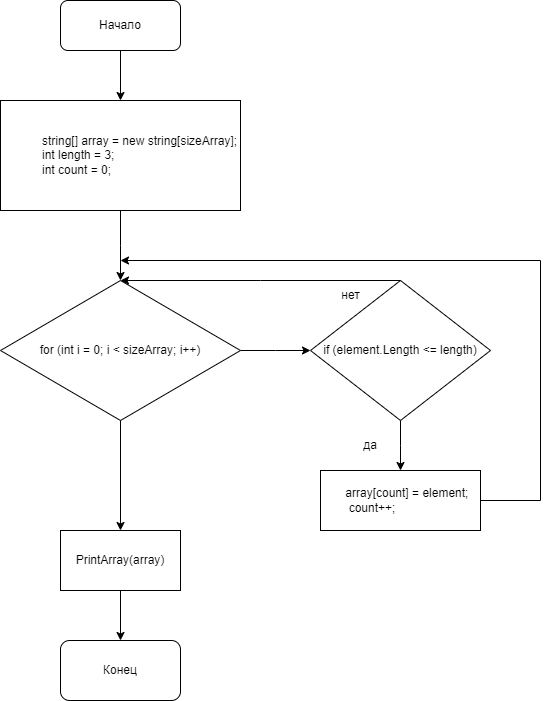

The diagram above was exported from draw.io. Its source (the exported page's mxGraphModel, read from the mxfile embedded in the PNG):
<mxGraphModel dx="568" dy="454" grid="1" gridSize="10" guides="1" tooltips="1" connect="1" arrows="1" fold="1" page="1" pageScale="1" pageWidth="827" pageHeight="1169" math="0" shadow="0">
  <root>
    <mxCell id="WIyWlLk6GJQsqaUBKTNV-0" />
    <mxCell id="WIyWlLk6GJQsqaUBKTNV-1" parent="WIyWlLk6GJQsqaUBKTNV-0" />
    <mxCell id="_Pz28xRHyNOoLX-cGzpp-1" style="edgeStyle=orthogonalEdgeStyle;rounded=0;orthogonalLoop=1;jettySize=auto;html=1;" edge="1" parent="WIyWlLk6GJQsqaUBKTNV-1" source="_Pz28xRHyNOoLX-cGzpp-0" target="_Pz28xRHyNOoLX-cGzpp-2">
      <mxGeometry relative="1" as="geometry">
        <mxPoint x="330" y="120" as="targetPoint" />
      </mxGeometry>
    </mxCell>
    <mxCell id="_Pz28xRHyNOoLX-cGzpp-0" value="Начало" style="rounded=1;whiteSpace=wrap;html=1;" vertex="1" parent="WIyWlLk6GJQsqaUBKTNV-1">
      <mxGeometry x="270" y="20" width="120" height="50" as="geometry" />
    </mxCell>
    <mxCell id="_Pz28xRHyNOoLX-cGzpp-3" style="edgeStyle=orthogonalEdgeStyle;rounded=0;orthogonalLoop=1;jettySize=auto;html=1;exitX=0.5;exitY=1;exitDx=0;exitDy=0;" edge="1" parent="WIyWlLk6GJQsqaUBKTNV-1" source="_Pz28xRHyNOoLX-cGzpp-2">
      <mxGeometry relative="1" as="geometry">
        <mxPoint x="330" y="300" as="targetPoint" />
      </mxGeometry>
    </mxCell>
    <mxCell id="_Pz28xRHyNOoLX-cGzpp-2" value="&lt;div&gt;&amp;nbsp; &amp;nbsp; &amp;nbsp; &amp;nbsp; &amp;nbsp; &amp;nbsp; string[] array = new string[sizeArray];&lt;/div&gt;&lt;div&gt;&amp;nbsp; &amp;nbsp; &amp;nbsp; &amp;nbsp; &amp;nbsp; &amp;nbsp; int length = 3;&lt;/div&gt;&lt;div&gt;&amp;nbsp; &amp;nbsp; &amp;nbsp; &amp;nbsp; &amp;nbsp; &amp;nbsp; int count = 0;&lt;/div&gt;" style="rounded=0;whiteSpace=wrap;html=1;align=left;" vertex="1" parent="WIyWlLk6GJQsqaUBKTNV-1">
      <mxGeometry x="210" y="120" width="240" height="110" as="geometry" />
    </mxCell>
    <mxCell id="_Pz28xRHyNOoLX-cGzpp-5" style="edgeStyle=orthogonalEdgeStyle;rounded=0;orthogonalLoop=1;jettySize=auto;html=1;exitX=1;exitY=0.5;exitDx=0;exitDy=0;" edge="1" parent="WIyWlLk6GJQsqaUBKTNV-1" source="_Pz28xRHyNOoLX-cGzpp-4">
      <mxGeometry relative="1" as="geometry">
        <mxPoint x="520" y="370" as="targetPoint" />
      </mxGeometry>
    </mxCell>
    <mxCell id="_Pz28xRHyNOoLX-cGzpp-4" value="for (int i = 0; i &amp;lt; sizeArray; i++)" style="rhombus;whiteSpace=wrap;html=1;" vertex="1" parent="WIyWlLk6GJQsqaUBKTNV-1">
      <mxGeometry x="210" y="300" width="240" height="140" as="geometry" />
    </mxCell>
    <mxCell id="_Pz28xRHyNOoLX-cGzpp-7" style="edgeStyle=orthogonalEdgeStyle;rounded=0;orthogonalLoop=1;jettySize=auto;html=1;" edge="1" parent="WIyWlLk6GJQsqaUBKTNV-1" source="_Pz28xRHyNOoLX-cGzpp-6">
      <mxGeometry relative="1" as="geometry">
        <mxPoint x="610" y="490" as="targetPoint" />
      </mxGeometry>
    </mxCell>
    <mxCell id="_Pz28xRHyNOoLX-cGzpp-6" value="if (element.Length &amp;lt;= length)" style="rhombus;whiteSpace=wrap;html=1;" vertex="1" parent="WIyWlLk6GJQsqaUBKTNV-1">
      <mxGeometry x="520" y="300" width="180" height="140" as="geometry" />
    </mxCell>
    <mxCell id="_Pz28xRHyNOoLX-cGzpp-8" value="да" style="text;html=1;strokeColor=none;fillColor=none;align=center;verticalAlign=middle;whiteSpace=wrap;rounded=0;" vertex="1" parent="WIyWlLk6GJQsqaUBKTNV-1">
      <mxGeometry x="550" y="450" width="60" height="30" as="geometry" />
    </mxCell>
    <mxCell id="_Pz28xRHyNOoLX-cGzpp-9" value="&lt;div&gt;&amp;nbsp; &amp;nbsp; &amp;nbsp; &amp;nbsp;array[count] = element;&lt;/div&gt;&lt;div&gt;&amp;nbsp; &amp;nbsp; &amp;nbsp; &amp;nbsp; count++;&lt;/div&gt;" style="rounded=0;whiteSpace=wrap;html=1;align=left;" vertex="1" parent="WIyWlLk6GJQsqaUBKTNV-1">
      <mxGeometry x="530" y="490" width="160" height="60" as="geometry" />
    </mxCell>
    <mxCell id="_Pz28xRHyNOoLX-cGzpp-14" value="" style="endArrow=none;html=1;rounded=0;exitX=0.5;exitY=0;exitDx=0;exitDy=0;" edge="1" parent="WIyWlLk6GJQsqaUBKTNV-1" source="_Pz28xRHyNOoLX-cGzpp-6">
      <mxGeometry width="50" height="50" relative="1" as="geometry">
        <mxPoint x="550" y="390" as="sourcePoint" />
        <mxPoint x="470" y="300" as="targetPoint" />
      </mxGeometry>
    </mxCell>
    <mxCell id="_Pz28xRHyNOoLX-cGzpp-15" value="" style="endArrow=classic;html=1;rounded=0;entryX=0.5;entryY=0;entryDx=0;entryDy=0;" edge="1" parent="WIyWlLk6GJQsqaUBKTNV-1" target="_Pz28xRHyNOoLX-cGzpp-4">
      <mxGeometry width="50" height="50" relative="1" as="geometry">
        <mxPoint x="470" y="300" as="sourcePoint" />
        <mxPoint x="600" y="340" as="targetPoint" />
      </mxGeometry>
    </mxCell>
    <mxCell id="_Pz28xRHyNOoLX-cGzpp-16" value="нет" style="text;html=1;align=center;verticalAlign=middle;resizable=0;points=[];autosize=1;strokeColor=none;fillColor=none;" vertex="1" parent="WIyWlLk6GJQsqaUBKTNV-1">
      <mxGeometry x="540" y="300" width="40" height="30" as="geometry" />
    </mxCell>
    <mxCell id="_Pz28xRHyNOoLX-cGzpp-17" value="" style="endArrow=none;html=1;rounded=0;exitX=1;exitY=0.5;exitDx=0;exitDy=0;" edge="1" parent="WIyWlLk6GJQsqaUBKTNV-1" source="_Pz28xRHyNOoLX-cGzpp-9">
      <mxGeometry width="50" height="50" relative="1" as="geometry">
        <mxPoint x="550" y="390" as="sourcePoint" />
        <mxPoint x="750" y="520" as="targetPoint" />
      </mxGeometry>
    </mxCell>
    <mxCell id="_Pz28xRHyNOoLX-cGzpp-18" value="" style="endArrow=none;html=1;rounded=0;" edge="1" parent="WIyWlLk6GJQsqaUBKTNV-1">
      <mxGeometry width="50" height="50" relative="1" as="geometry">
        <mxPoint x="750" y="520" as="sourcePoint" />
        <mxPoint x="750" y="280" as="targetPoint" />
      </mxGeometry>
    </mxCell>
    <mxCell id="_Pz28xRHyNOoLX-cGzpp-19" value="" style="endArrow=classic;html=1;rounded=0;" edge="1" parent="WIyWlLk6GJQsqaUBKTNV-1">
      <mxGeometry width="50" height="50" relative="1" as="geometry">
        <mxPoint x="750" y="280" as="sourcePoint" />
        <mxPoint x="330" y="280" as="targetPoint" />
      </mxGeometry>
    </mxCell>
    <mxCell id="_Pz28xRHyNOoLX-cGzpp-20" value="" style="endArrow=classic;html=1;rounded=0;exitX=0.5;exitY=1;exitDx=0;exitDy=0;" edge="1" parent="WIyWlLk6GJQsqaUBKTNV-1" source="_Pz28xRHyNOoLX-cGzpp-4">
      <mxGeometry width="50" height="50" relative="1" as="geometry">
        <mxPoint x="420" y="590" as="sourcePoint" />
        <mxPoint x="330" y="550" as="targetPoint" />
      </mxGeometry>
    </mxCell>
    <mxCell id="_Pz28xRHyNOoLX-cGzpp-22" style="edgeStyle=orthogonalEdgeStyle;rounded=0;orthogonalLoop=1;jettySize=auto;html=1;" edge="1" parent="WIyWlLk6GJQsqaUBKTNV-1" source="_Pz28xRHyNOoLX-cGzpp-21" target="_Pz28xRHyNOoLX-cGzpp-23">
      <mxGeometry relative="1" as="geometry">
        <mxPoint x="330" y="670" as="targetPoint" />
      </mxGeometry>
    </mxCell>
    <mxCell id="_Pz28xRHyNOoLX-cGzpp-21" value="PrintArray(array)" style="rounded=0;whiteSpace=wrap;html=1;" vertex="1" parent="WIyWlLk6GJQsqaUBKTNV-1">
      <mxGeometry x="270" y="550" width="120" height="60" as="geometry" />
    </mxCell>
    <mxCell id="_Pz28xRHyNOoLX-cGzpp-23" value="Конец" style="rounded=1;whiteSpace=wrap;html=1;" vertex="1" parent="WIyWlLk6GJQsqaUBKTNV-1">
      <mxGeometry x="270" y="660" width="120" height="60" as="geometry" />
    </mxCell>
  </root>
</mxGraphModel>